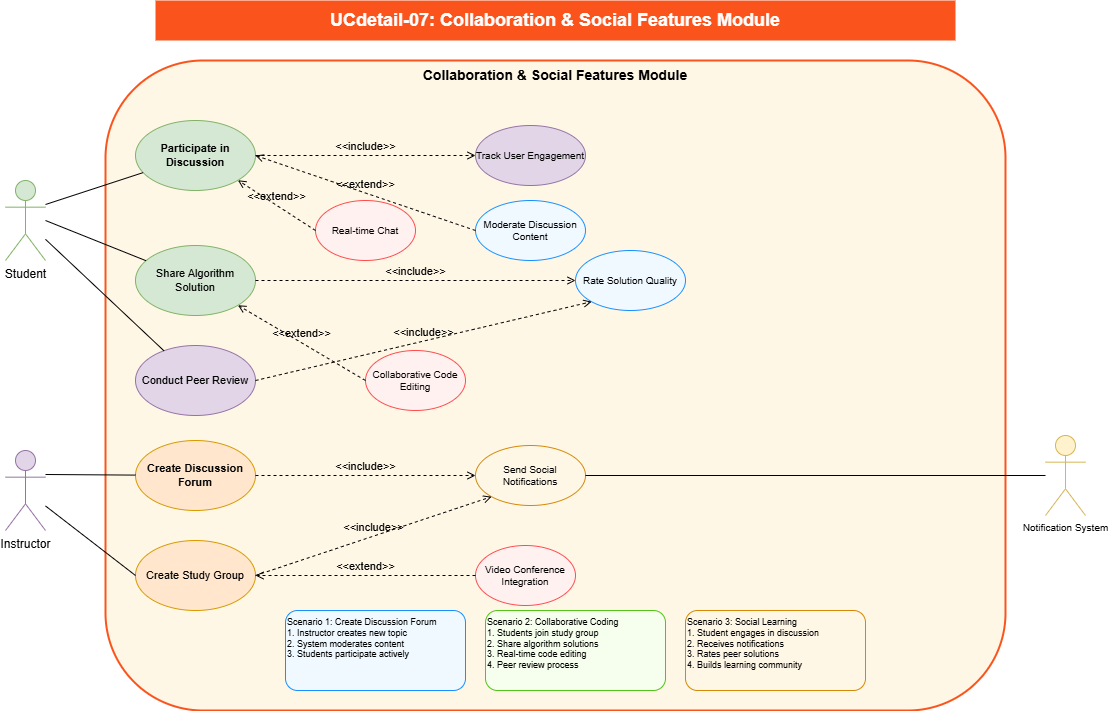

The diagram above was exported from draw.io. Its source (the exported page's mxGraphModel, read from the mxfile embedded in the PNG):
<mxGraphModel dx="526" dy="294" grid="1" gridSize="10" guides="1" tooltips="1" connect="1" arrows="1" fold="1" page="1" pageScale="1" pageWidth="1200" pageHeight="800" math="0" shadow="0">
  <root>
    <mxCell id="0" />
    <mxCell id="1" parent="0" />
    <mxCell id="title" value="UCdetail-07: Collaboration &amp; Social Features Module" style="text;html=1;align=center;verticalAlign=middle;whiteSpace=wrap;rounded=0;fontSize=18;fontStyle=1;fillColor=#fa541c;fontColor=#ffffff" parent="1" vertex="1">
      <mxGeometry x="200" y="20" width="800" height="40" as="geometry" />
    </mxCell>
    <mxCell id="system-boundary" value="Collaboration &amp; Social Features Module" style="rounded=1;whiteSpace=wrap;html=1;fontSize=14;fontStyle=1;fillColor=#fff7e6;strokeColor=#fa541c;strokeWidth=2;verticalAlign=top" parent="1" vertex="1">
      <mxGeometry x="150" y="80" width="900" height="650" as="geometry" />
    </mxCell>
    <mxCell id="student" value="Student" style="shape=umlActor;verticalLabelPosition=bottom;verticalAlign=top;html=1;outlineConnect=0;fontSize=12;fillColor=#d5e8d4;strokeColor=#82b366" parent="1" vertex="1">
      <mxGeometry x="50" y="200" width="40" height="80" as="geometry" />
    </mxCell>
    <mxCell id="instructor" value="Instructor" style="shape=umlActor;verticalLabelPosition=bottom;verticalAlign=top;html=1;outlineConnect=0;fontSize=12;fillColor=#e1d5e7;strokeColor=#9673a6" parent="1" vertex="1">
      <mxGeometry x="50" y="470" width="40" height="80" as="geometry" />
    </mxCell>
    <mxCell id="notification-system" value="Notification System" style="shape=umlActor;verticalLabelPosition=bottom;verticalAlign=top;html=1;outlineConnect=0;fontSize=10;fillColor=#fff2cc;strokeColor=#d6b656" parent="1" vertex="1">
      <mxGeometry x="1090" y="455" width="40" height="80" as="geometry" />
    </mxCell>
    <mxCell id="create-discussion" value="Create Discussion Forum" style="ellipse;whiteSpace=wrap;html=1;fontSize=11;fillColor=#ffe6cc;strokeColor=#d79b00;fontStyle=1" parent="1" vertex="1">
      <mxGeometry x="180" y="460" width="120" height="70" as="geometry" />
    </mxCell>
    <mxCell id="participate-discussion" value="Participate in Discussion" style="ellipse;whiteSpace=wrap;html=1;fontSize=11;fillColor=#d5e8d4;strokeColor=#82b366;fontStyle=1" parent="1" vertex="1">
      <mxGeometry x="180" y="140" width="120" height="70" as="geometry" />
    </mxCell>
    <mxCell id="share-solution" value="Share Algorithm Solution" style="ellipse;whiteSpace=wrap;html=1;fontSize=11;fillColor=#d5e8d4;strokeColor=#82b366" parent="1" vertex="1">
      <mxGeometry x="180" y="265" width="120" height="70" as="geometry" />
    </mxCell>
    <mxCell id="peer-review" value="Conduct Peer Review" style="ellipse;whiteSpace=wrap;html=1;fontSize=11;fillColor=#e1d5e7;strokeColor=#9673a6" parent="1" vertex="1">
      <mxGeometry x="180" y="365" width="120" height="70" as="geometry" />
    </mxCell>
    <mxCell id="create-study-group" value="Create Study Group" style="ellipse;whiteSpace=wrap;html=1;fontSize=11;fillColor=#ffe6cc;strokeColor=#d79b00" parent="1" vertex="1">
      <mxGeometry x="180" y="560" width="120" height="70" as="geometry" />
    </mxCell>
    <mxCell id="moderate-content" value="Moderate Discussion Content" style="ellipse;whiteSpace=wrap;html=1;fontSize=10;fillColor=#f0f9ff;strokeColor=#1890ff" parent="1" vertex="1">
      <mxGeometry x="520" y="220" width="110" height="60" as="geometry" />
    </mxCell>
    <mxCell id="rate-solution" value="Rate Solution Quality" style="ellipse;whiteSpace=wrap;html=1;fontSize=10;fillColor=#f0f9ff;strokeColor=#1890ff" parent="1" vertex="1">
      <mxGeometry x="620" y="270" width="110" height="60" as="geometry" />
    </mxCell>
    <mxCell id="send-notifications" value="Send Social Notifications" style="ellipse;whiteSpace=wrap;html=1;fontSize=10;fillColor=#fff7e6;strokeColor=#d48806" parent="1" vertex="1">
      <mxGeometry x="520" y="465" width="110" height="60" as="geometry" />
    </mxCell>
    <mxCell id="track-engagement" value="Track User Engagement" style="ellipse;whiteSpace=wrap;html=1;fontSize=10;fillColor=#e1d5e7;strokeColor=#9673a6" parent="1" vertex="1">
      <mxGeometry x="520" y="145" width="110" height="60" as="geometry" />
    </mxCell>
    <mxCell id="real-time-chat" value="Real-time Chat" style="ellipse;whiteSpace=wrap;html=1;fontSize=10;fillColor=#fff1f0;strokeColor=#ff4d4f" parent="1" vertex="1">
      <mxGeometry x="360" y="220" width="100" height="60" as="geometry" />
    </mxCell>
    <mxCell id="code-collaboration" value="Collaborative Code Editing" style="ellipse;whiteSpace=wrap;html=1;fontSize=10;fillColor=#fff1f0;strokeColor=#ff4d4f" parent="1" vertex="1">
      <mxGeometry x="410" y="370" width="100" height="60" as="geometry" />
    </mxCell>
    <mxCell id="video-conference" value="Video Conference Integration" style="ellipse;whiteSpace=wrap;html=1;fontSize=10;fillColor=#fff1f0;strokeColor=#ff4d4f" parent="1" vertex="1">
      <mxGeometry x="520" y="565" width="100" height="60" as="geometry" />
    </mxCell>
    <mxCell id="student-participate" value="" style="endArrow=none;html=1;rounded=0;fontSize=12;startSize=8;endSize=8;exitX=1;exitY=0.3;" parent="1" source="student" target="participate-discussion" edge="1">
      <mxGeometry width="50" height="50" relative="1" as="geometry">
        <mxPoint x="400" y="400" as="sourcePoint" />
        <mxPoint x="450" y="350" as="targetPoint" />
      </mxGeometry>
    </mxCell>
    <mxCell id="student-share" value="" style="endArrow=none;html=1;rounded=0;fontSize=12;startSize=8;endSize=8;exitX=1;exitY=0.5;" parent="1" source="student" target="share-solution" edge="1">
      <mxGeometry width="50" height="50" relative="1" as="geometry">
        <mxPoint x="400" y="400" as="sourcePoint" />
        <mxPoint x="450" y="350" as="targetPoint" />
      </mxGeometry>
    </mxCell>
    <mxCell id="instructor-create" value="" style="endArrow=none;html=1;rounded=0;fontSize=12;startSize=8;endSize=8;exitX=1;exitY=0.3;" parent="1" source="instructor" target="create-discussion" edge="1">
      <mxGeometry width="50" height="50" relative="1" as="geometry">
        <mxPoint x="400" y="400" as="sourcePoint" />
        <mxPoint x="450" y="350" as="targetPoint" />
      </mxGeometry>
    </mxCell>
    <mxCell id="instructor-review" value="" style="endArrow=none;html=1;rounded=0;fontSize=12;startSize=8;endSize=8;" parent="1" source="student" target="peer-review" edge="1">
      <mxGeometry width="50" height="50" relative="1" as="geometry">
        <mxPoint x="400" y="400" as="sourcePoint" />
        <mxPoint x="450" y="350" as="targetPoint" />
      </mxGeometry>
    </mxCell>
    <mxCell id="notification-connection" value="" style="endArrow=none;html=1;rounded=0;fontSize=12;startSize=8;endSize=8;exitX=0;exitY=0.5;" parent="1" source="notification-system" target="send-notifications" edge="1">
      <mxGeometry width="50" height="50" relative="1" as="geometry">
        <mxPoint x="400" y="400" as="sourcePoint" />
        <mxPoint x="450" y="350" as="targetPoint" />
      </mxGeometry>
    </mxCell>
    <mxCell id="scenario-discussion" value="Scenario 1: Create Discussion Forum&#10;1. Instructor creates new topic&#10;2. System moderates content&#10;3. Students participate actively" style="rounded=1;whiteSpace=wrap;html=1;fontSize=9;align=left;verticalAlign=top;fillColor=#f0f9ff;strokeColor=#1890ff" parent="1" vertex="1">
      <mxGeometry x="330" y="630" width="180" height="80" as="geometry" />
    </mxCell>
    <mxCell id="scenario-collaboration" value="Scenario 2: Collaborative Coding&#10;1. Students join study group&#10;2. Share algorithm solutions&#10;3. Real-time code editing&#10;4. Peer review process" style="rounded=1;whiteSpace=wrap;html=1;fontSize=9;align=left;verticalAlign=top;fillColor=#f6ffed;strokeColor=#52c41a" parent="1" vertex="1">
      <mxGeometry x="530" y="630" width="180" height="80" as="geometry" />
    </mxCell>
    <mxCell id="scenario-social" value="Scenario 3: Social Learning&#10;1. Student engages in discussion&#10;2. Receives notifications&#10;3. Rates peer solutions&#10;4. Builds learning community" style="rounded=1;whiteSpace=wrap;html=1;fontSize=9;align=left;verticalAlign=top;fillColor=#fff7e6;strokeColor=#d48806" parent="1" vertex="1">
      <mxGeometry x="730" y="630" width="180" height="80" as="geometry" />
    </mxCell>
    <mxCell id="2" value="&amp;lt;&amp;lt;include&amp;gt;&amp;gt;" style="html=1;verticalAlign=bottom;labelBackgroundColor=none;endArrow=open;endFill=0;dashed=1;exitX=1;exitY=0.5;exitDx=0;exitDy=0;entryX=0;entryY=0.5;entryDx=0;entryDy=0;" parent="1" source="create-discussion" target="send-notifications" edge="1">
      <mxGeometry width="160" relative="1" as="geometry">
        <mxPoint x="380" y="360" as="sourcePoint" />
        <mxPoint x="540" y="360" as="targetPoint" />
      </mxGeometry>
    </mxCell>
    <mxCell id="3" value="&amp;lt;&amp;lt;include&amp;gt;&amp;gt;" style="html=1;verticalAlign=bottom;labelBackgroundColor=none;endArrow=open;endFill=0;dashed=1;exitX=1;exitY=0.5;exitDx=0;exitDy=0;entryX=0;entryY=0.5;entryDx=0;entryDy=0;" parent="1" source="participate-discussion" target="track-engagement" edge="1">
      <mxGeometry width="160" relative="1" as="geometry">
        <mxPoint x="310" y="435" as="sourcePoint" />
        <mxPoint x="610" y="435" as="targetPoint" />
      </mxGeometry>
    </mxCell>
    <mxCell id="4" value="&amp;lt;&amp;lt;extend&amp;gt;&amp;gt;" style="html=1;verticalAlign=bottom;labelBackgroundColor=none;endArrow=open;endFill=0;dashed=1;entryX=1;entryY=1;entryDx=0;entryDy=0;exitX=0;exitY=0.5;exitDx=0;exitDy=0;" parent="1" source="real-time-chat" target="participate-discussion" edge="1">
      <mxGeometry width="160" relative="1" as="geometry">
        <mxPoint x="460" y="360" as="sourcePoint" />
        <mxPoint x="620" y="360" as="targetPoint" />
      </mxGeometry>
    </mxCell>
    <mxCell id="5" value="&amp;lt;&amp;lt;include&amp;gt;&amp;gt;" style="html=1;verticalAlign=bottom;labelBackgroundColor=none;endArrow=open;endFill=0;dashed=1;exitX=1;exitY=0.5;exitDx=0;exitDy=0;entryX=0;entryY=0.5;entryDx=0;entryDy=0;" parent="1" source="share-solution" target="rate-solution" edge="1">
      <mxGeometry width="160" relative="1" as="geometry">
        <mxPoint x="310" y="185" as="sourcePoint" />
        <mxPoint x="530" y="185" as="targetPoint" />
      </mxGeometry>
    </mxCell>
    <mxCell id="6" value="&amp;lt;&amp;lt;include&amp;gt;&amp;gt;" style="html=1;verticalAlign=bottom;labelBackgroundColor=none;endArrow=open;endFill=0;dashed=1;exitX=1;exitY=0.5;exitDx=0;exitDy=0;entryX=0;entryY=1;entryDx=0;entryDy=0;" parent="1" source="peer-review" target="rate-solution" edge="1">
      <mxGeometry width="160" relative="1" as="geometry">
        <mxPoint x="310" y="310" as="sourcePoint" />
        <mxPoint x="530" y="310" as="targetPoint" />
      </mxGeometry>
    </mxCell>
    <mxCell id="7" value="&amp;lt;&amp;lt;extend&amp;gt;&amp;gt;" style="html=1;verticalAlign=bottom;labelBackgroundColor=none;endArrow=open;endFill=0;dashed=1;entryX=1;entryY=1;entryDx=0;entryDy=0;exitX=0;exitY=0.5;exitDx=0;exitDy=0;" parent="1" source="code-collaboration" target="share-solution" edge="1">
      <mxGeometry width="160" relative="1" as="geometry">
        <mxPoint x="420" y="240" as="sourcePoint" />
        <mxPoint x="293" y="209" as="targetPoint" />
      </mxGeometry>
    </mxCell>
    <mxCell id="8" value="" style="endArrow=none;html=1;rounded=0;fontSize=12;startSize=8;endSize=8;entryX=0;entryY=0.5;entryDx=0;entryDy=0;" parent="1" source="instructor" target="create-study-group" edge="1">
      <mxGeometry width="50" height="50" relative="1" as="geometry">
        <mxPoint x="100" y="504" as="sourcePoint" />
        <mxPoint x="190" y="505" as="targetPoint" />
      </mxGeometry>
    </mxCell>
    <mxCell id="10" value="&amp;lt;&amp;lt;include&amp;gt;&amp;gt;" style="html=1;verticalAlign=bottom;labelBackgroundColor=none;endArrow=open;endFill=0;dashed=1;exitX=1;exitY=0.5;exitDx=0;exitDy=0;entryX=0;entryY=1;entryDx=0;entryDy=0;" parent="1" source="create-study-group" target="send-notifications" edge="1">
      <mxGeometry width="160" relative="1" as="geometry">
        <mxPoint x="310" y="505" as="sourcePoint" />
        <mxPoint x="530" y="505" as="targetPoint" />
      </mxGeometry>
    </mxCell>
    <mxCell id="11" value="&amp;lt;&amp;lt;extend&amp;gt;&amp;gt;" style="html=1;verticalAlign=bottom;labelBackgroundColor=none;endArrow=open;endFill=0;dashed=1;entryX=1;entryY=0.5;entryDx=0;entryDy=0;exitX=0;exitY=0.5;exitDx=0;exitDy=0;" parent="1" source="video-conference" target="create-study-group" edge="1">
      <mxGeometry width="160" relative="1" as="geometry">
        <mxPoint x="420" y="410" as="sourcePoint" />
        <mxPoint x="293" y="334" as="targetPoint" />
      </mxGeometry>
    </mxCell>
    <mxCell id="12" value="&amp;lt;&amp;lt;extend&amp;gt;&amp;gt;" style="html=1;verticalAlign=bottom;labelBackgroundColor=none;endArrow=open;endFill=0;dashed=1;entryX=1;entryY=0.5;entryDx=0;entryDy=0;exitX=0;exitY=0.5;exitDx=0;exitDy=0;" parent="1" source="moderate-content" target="participate-discussion" edge="1">
      <mxGeometry width="160" relative="1" as="geometry">
        <mxPoint x="370" y="260" as="sourcePoint" />
        <mxPoint x="293" y="209" as="targetPoint" />
      </mxGeometry>
    </mxCell>
  </root>
</mxGraphModel>